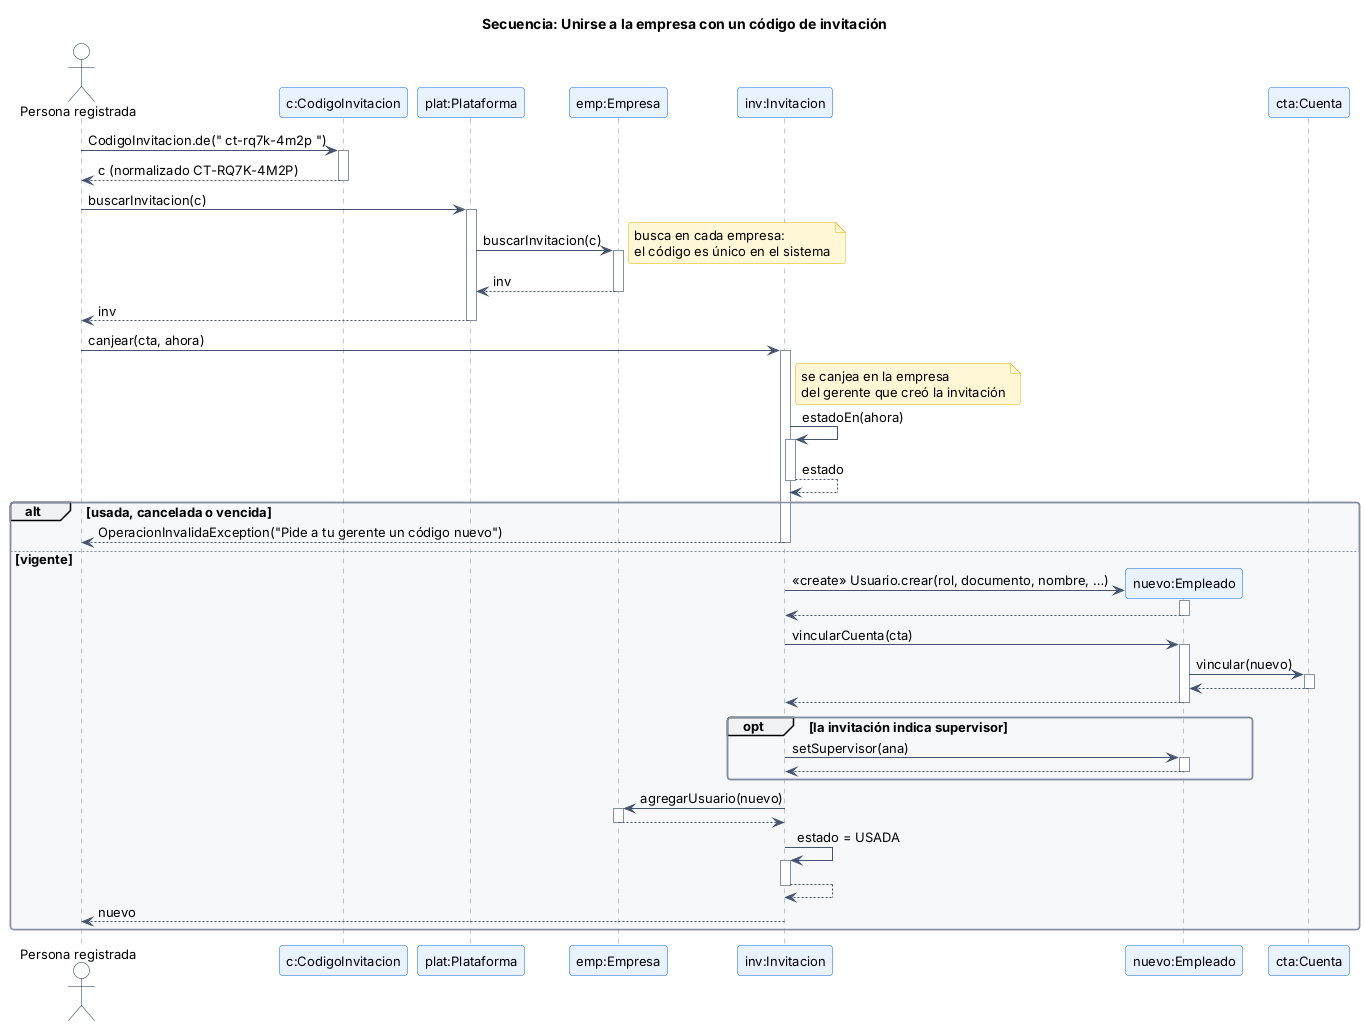

The diagram above was rendered by PlantUML. Its source (embedded in the PNG):
@startuml secuencia_unirse_empresa
!include estilo.iuml
title Secuencia: Unirse a la empresa con un código de invitación
autoactivate on
actor "Persona registrada" as A
participant "c:CodigoInvitacion" as CO
participant "plat:Plataforma" as P
participant "emp:Empresa" as EM
participant "inv:Invitacion" as I
participant "nuevo:Empleado" as N
participant "cta:Cuenta" as C

A -> CO : CodigoInvitacion.de(" ct-rq7k-4m2p ")
CO --> A : c (normalizado CT-RQ7K-4M2P)
A -> P : buscarInvitacion(c)
P -> EM : buscarInvitacion(c)
note right: busca en cada empresa:\nel código es único en el sistema
EM --> P : inv
P --> A : inv
A -> I : canjear(cta, ahora)
note right of I: se canjea en la empresa\ndel gerente que creó la invitación
I -> I : estadoEn(ahora)
I --> I : estado
alt usada, cancelada o vencida
  I --> A : OperacionInvalidaException("Pide a tu gerente un código nuevo")
else vigente
  create N
  I -> N : <<create>> Usuario.crear(rol, documento, nombre, …)
  N --> I
  I -> N : vincularCuenta(cta)
  N -> C : vincular(nuevo)
  C --> N
  N --> I
  opt la invitación indica supervisor
    I -> N : setSupervisor(ana)
    N --> I
  end
  I -> EM : agregarUsuario(nuevo)
  EM --> I
  I -> I : estado = USADA
  I --> I
  I --> A : nuevo
end
@enduml